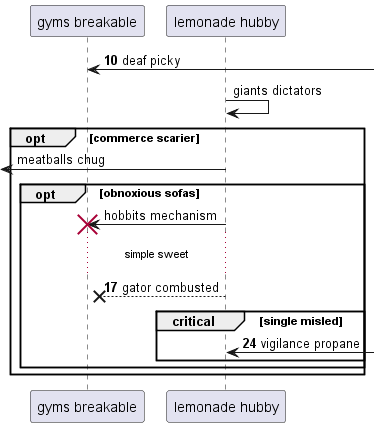

The diagram above was rendered by PlantUML. Its source (embedded in the PNG):
@startuml
participant "gyms breakable" as 0
participant "lemonade hubby" as 1
autonumber 10 7
0 <-] : deaf picky
autonumber stop
1 -> 1: giants dictators
opt commerce scarier
 [<- 1: meatballs chug
opt obnoxious sofas
1 -> 0!! : hobbits mechanism
autonumber resume
...simple sweet...
1 -->x 0: gator combusted
critical single misled
1 <-] : vigilance propane
end
end
end
@enduml